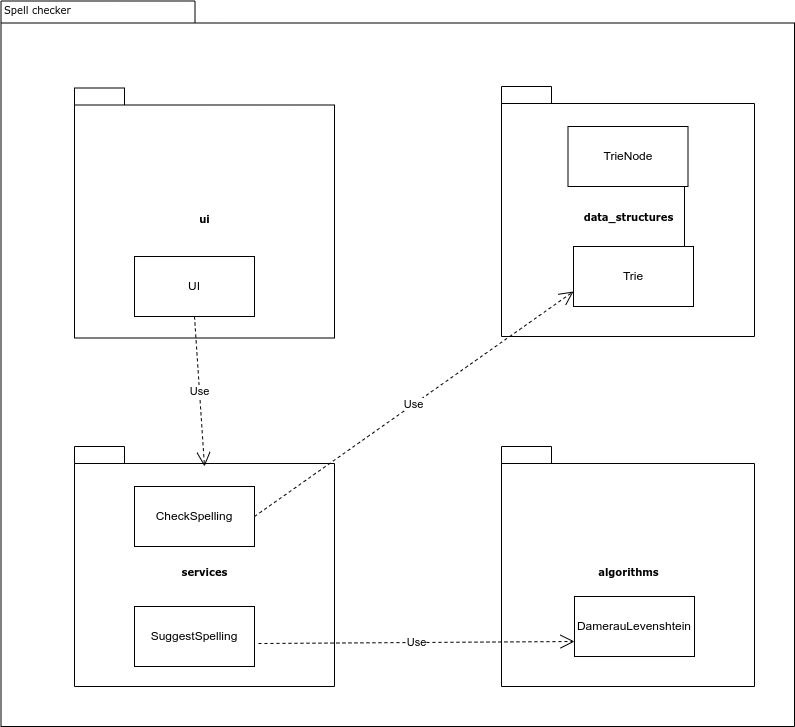

The diagram above was exported from draw.io. Its source (the exported page's mxGraphModel, read from the mxfile embedded in the PNG):
<mxGraphModel dx="1434" dy="802" grid="1" gridSize="10" guides="1" tooltips="1" connect="1" arrows="1" fold="1" page="1" pageScale="1" pageWidth="827" pageHeight="1169" background="none" math="0" shadow="0">
  <root>
    <mxCell id="0" />
    <mxCell id="1" parent="0" />
    <mxCell id="6e0c8c40b5770093-72" value="" style="shape=folder;fontStyle=1;spacingTop=10;tabWidth=194;tabHeight=22;tabPosition=left;html=1;rounded=0;shadow=0;comic=0;labelBackgroundColor=none;strokeWidth=1;fillColor=none;fontFamily=Verdana;fontSize=10;align=center;" parent="1" vertex="1">
      <mxGeometry x="326.5" y="114.5" width="793.5" height="725.5" as="geometry" />
    </mxCell>
    <mxCell id="6e0c8c40b5770093-42" value="data_structures" style="shape=folder;fontStyle=1;spacingTop=10;tabWidth=50;tabHeight=17;tabPosition=left;html=1;rounded=0;shadow=0;comic=0;labelBackgroundColor=none;strokeColor=#000000;strokeWidth=1;fillColor=#ffffff;fontFamily=Verdana;fontSize=10;fontColor=#000000;align=center;" parent="1" vertex="1">
      <mxGeometry x="827" y="200" width="253" height="250" as="geometry" />
    </mxCell>
    <mxCell id="6e0c8c40b5770093-43" value="algorithms" style="shape=folder;fontStyle=1;spacingTop=10;tabWidth=50;tabHeight=17;tabPosition=left;html=1;rounded=0;shadow=0;comic=0;labelBackgroundColor=none;strokeColor=#000000;strokeWidth=1;fillColor=#ffffff;fontFamily=Verdana;fontSize=10;fontColor=#000000;align=center;" parent="1" vertex="1">
      <mxGeometry x="827" y="560" width="253" height="240" as="geometry" />
    </mxCell>
    <mxCell id="6e0c8c40b5770093-50" value="services" style="shape=folder;fontStyle=1;spacingTop=10;tabWidth=50;tabHeight=17;tabPosition=left;html=1;rounded=0;shadow=0;comic=0;labelBackgroundColor=none;strokeWidth=1;fontFamily=Verdana;fontSize=10;align=center;" parent="1" vertex="1">
      <mxGeometry x="400" y="560" width="260" height="240" as="geometry" />
    </mxCell>
    <mxCell id="6e0c8c40b5770093-73" value="Spell checker" style="text;html=1;align=left;verticalAlign=top;spacingTop=-4;fontSize=10;fontFamily=Verdana" parent="1" vertex="1">
      <mxGeometry x="327.5" y="114.5" width="130" height="20" as="geometry" />
    </mxCell>
    <mxCell id="6e0c8c40b5770093-15" value="ui" style="shape=folder;fontStyle=1;spacingTop=10;tabWidth=50;tabHeight=17;tabPosition=left;html=1;rounded=0;shadow=0;comic=0;labelBackgroundColor=none;strokeWidth=1;fontFamily=Verdana;fontSize=10;align=center;" parent="1" vertex="1">
      <mxGeometry x="400" y="201.5" width="260" height="250" as="geometry" />
    </mxCell>
    <mxCell id="5F5vMtBh9PFSiiLHMGzH-1" style="edgeStyle=orthogonalEdgeStyle;rounded=0;orthogonalLoop=1;jettySize=auto;html=1;exitX=0.5;exitY=1;exitDx=0;exitDy=0;exitPerimeter=0;" edge="1" parent="1" source="6e0c8c40b5770093-15" target="6e0c8c40b5770093-15">
      <mxGeometry relative="1" as="geometry" />
    </mxCell>
    <mxCell id="5F5vMtBh9PFSiiLHMGzH-2" value="CheckSpelling" style="rounded=0;whiteSpace=wrap;html=1;" vertex="1" parent="1">
      <mxGeometry x="460" y="600" width="120" height="60" as="geometry" />
    </mxCell>
    <mxCell id="5F5vMtBh9PFSiiLHMGzH-3" value="SuggestSpelling" style="rounded=0;whiteSpace=wrap;html=1;" vertex="1" parent="1">
      <mxGeometry x="460" y="720" width="120" height="60" as="geometry" />
    </mxCell>
    <mxCell id="5F5vMtBh9PFSiiLHMGzH-4" value="DamerauLevenshtein" style="rounded=0;whiteSpace=wrap;html=1;" vertex="1" parent="1">
      <mxGeometry x="900" y="710" width="120" height="60" as="geometry" />
    </mxCell>
    <mxCell id="5F5vMtBh9PFSiiLHMGzH-5" value="TrieNode" style="rounded=0;whiteSpace=wrap;html=1;" vertex="1" parent="1">
      <mxGeometry x="893.5" y="240" width="120" height="60" as="geometry" />
    </mxCell>
    <mxCell id="5F5vMtBh9PFSiiLHMGzH-7" value="Trie" style="rounded=0;whiteSpace=wrap;html=1;" vertex="1" parent="1">
      <mxGeometry x="899" y="360" width="120" height="60" as="geometry" />
    </mxCell>
    <mxCell id="5F5vMtBh9PFSiiLHMGzH-14" value="Use" style="endArrow=open;endSize=12;dashed=1;html=1;rounded=0;exitX=0.5;exitY=1;exitDx=0;exitDy=0;entryX=0.5;entryY=0.083;entryDx=0;entryDy=0;entryPerimeter=0;" edge="1" parent="1" source="5F5vMtBh9PFSiiLHMGzH-19" target="6e0c8c40b5770093-50">
      <mxGeometry width="160" relative="1" as="geometry">
        <mxPoint x="650" y="530" as="sourcePoint" />
        <mxPoint x="810" y="530" as="targetPoint" />
      </mxGeometry>
    </mxCell>
    <mxCell id="5F5vMtBh9PFSiiLHMGzH-16" value="" style="endArrow=none;html=1;rounded=0;" edge="1" parent="1">
      <mxGeometry width="50" height="50" relative="1" as="geometry">
        <mxPoint x="1010" y="360" as="sourcePoint" />
        <mxPoint x="1010" y="300" as="targetPoint" />
      </mxGeometry>
    </mxCell>
    <mxCell id="5F5vMtBh9PFSiiLHMGzH-17" value="Use" style="endArrow=open;endSize=12;dashed=1;html=1;rounded=0;exitX=1;exitY=0.5;exitDx=0;exitDy=0;entryX=0;entryY=0.75;entryDx=0;entryDy=0;" edge="1" parent="1" source="5F5vMtBh9PFSiiLHMGzH-2" target="5F5vMtBh9PFSiiLHMGzH-7">
      <mxGeometry width="160" relative="1" as="geometry">
        <mxPoint x="650" y="530" as="sourcePoint" />
        <mxPoint x="810" y="530" as="targetPoint" />
      </mxGeometry>
    </mxCell>
    <mxCell id="5F5vMtBh9PFSiiLHMGzH-18" value="Use" style="endArrow=open;endSize=12;dashed=1;html=1;rounded=0;exitX=1.033;exitY=0.617;exitDx=0;exitDy=0;exitPerimeter=0;entryX=0;entryY=0.75;entryDx=0;entryDy=0;" edge="1" parent="1" source="5F5vMtBh9PFSiiLHMGzH-3" target="5F5vMtBh9PFSiiLHMGzH-4">
      <mxGeometry width="160" relative="1" as="geometry">
        <mxPoint x="650" y="530" as="sourcePoint" />
        <mxPoint x="810" y="530" as="targetPoint" />
        <Array as="points" />
      </mxGeometry>
    </mxCell>
    <mxCell id="5F5vMtBh9PFSiiLHMGzH-19" value="UI" style="rounded=0;whiteSpace=wrap;html=1;" vertex="1" parent="1">
      <mxGeometry x="460" y="370" width="120" height="60" as="geometry" />
    </mxCell>
  </root>
</mxGraphModel>